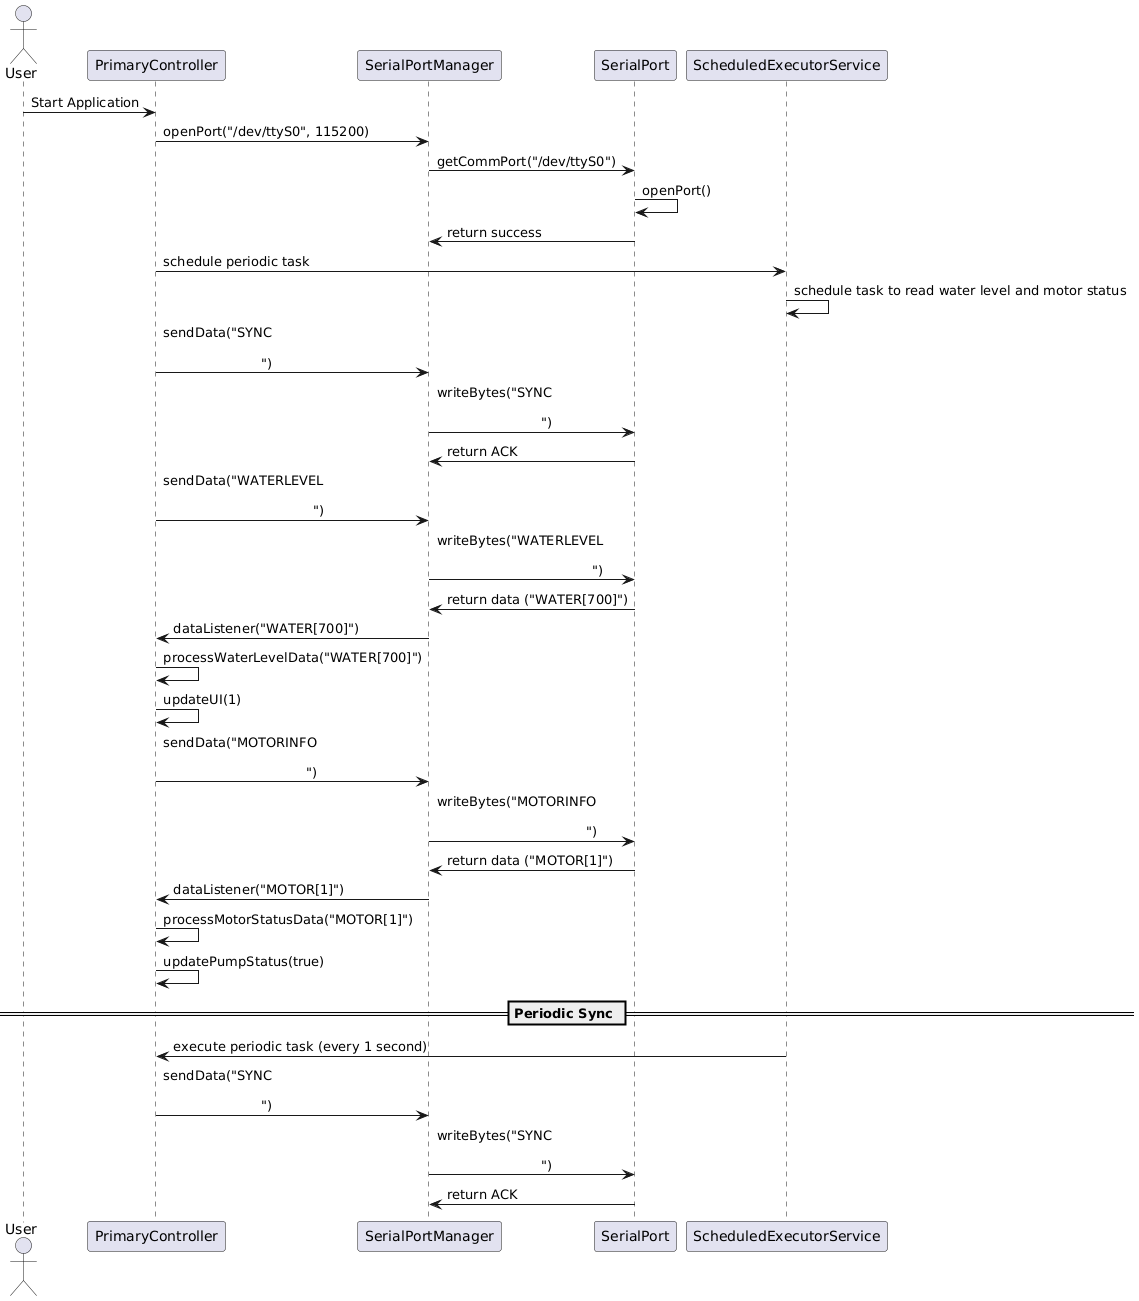

The diagram above was rendered by PlantUML. Its source (embedded in the PNG):
@startuml
actor User
participant "PrimaryController" as PC
participant "SerialPortManager" as SPM
participant "SerialPort" as SP
participant "ScheduledExecutorService" as SES

User -> PC : Start Application
PC -> SPM : openPort("/dev/ttyS0", 115200)
SPM -> SP : getCommPort("/dev/ttyS0")
SP -> SP : openPort()
SP -> SPM : return success
PC -> SES : schedule periodic task
SES -> SES : schedule task to read water level and motor status
PC -> SPM : sendData("SYNC\r\n")
SPM -> SP : writeBytes("SYNC\r\n")
SP -> SPM : return ACK
PC -> SPM : sendData("WATERLEVEL\r\n")
SPM -> SP : writeBytes("WATERLEVEL\r\n")
SP -> SPM : return data ("WATER[700]")
SPM -> PC : dataListener("WATER[700]")
PC -> PC : processWaterLevelData("WATER[700]")
PC -> PC : updateUI(1)
PC -> SPM : sendData("MOTORINFO\r\n")
SPM -> SP : writeBytes("MOTORINFO\r\n")
SP -> SPM : return data ("MOTOR[1]")
SPM -> PC : dataListener("MOTOR[1]")
PC -> PC : processMotorStatusData("MOTOR[1]")
PC -> PC : updatePumpStatus(true)

== Periodic Sync ==

SES -> PC : execute periodic task (every 1 second)
PC -> SPM : sendData("SYNC\r\n")
SPM -> SP : writeBytes("SYNC\r\n")
SP -> SPM : return ACK
@enduml